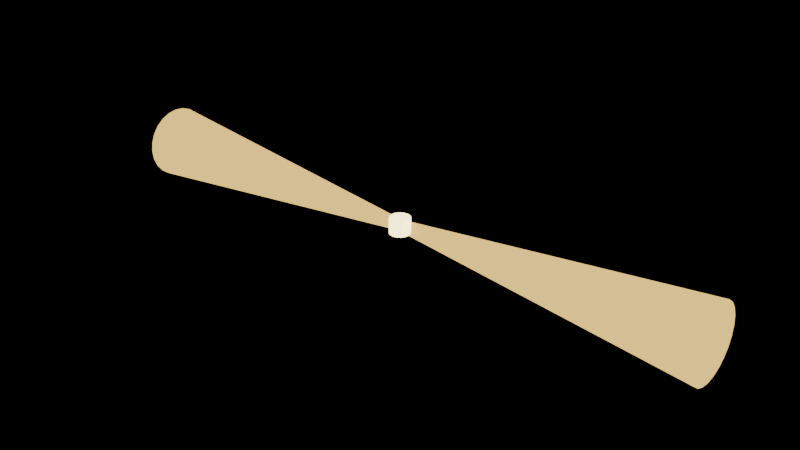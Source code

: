 # Source: 31_lighthouse_beacon.blend  (saved by Blender 4.2.67; exported with 4.5.12 LTS)
import bpy
from mathutils import Matrix  # noqa: F401  (used for matrix-valued properties, if any)

bpy.ops.wm.read_factory_settings(use_empty=True)
scene = bpy.context.scene
scene.name = 'LighthouseBeaconLoop'

# ---- materials (node trees are filled in below, after node groups)
mat_beaconbeam = bpy.data.materials.new('BeaconBeam')
mat_beaconbeam.use_transparency_overlap = False
mat_beaconbeam.show_transparent_back = False
mat_beaconbeam.diffuse_color = (1.0, 0.68, 0.16, 0.18)
mat_beaconflare = bpy.data.materials.new('BeaconFlare')
mat_beaconflare.diffuse_color = (1.0, 0.82, 0.35, 1.0)

# ---- material node trees
mat_beaconbeam.use_nodes = True; mat_beaconbeam.node_tree.nodes.clear()
_N = mat_beaconbeam.node_tree.nodes; _L = mat_beaconbeam.node_tree.links
n0 = _N.new('ShaderNodeBsdfPrincipled'); n0.name = 'Principled BSDF'; n0.location = (10, 300)
n0.inputs[0].default_value = (1.0, 0.68, 0.16, 1.0)
n0.inputs[2].default_value = 0.28
n0.inputs[4].default_value = 0.18
n0.inputs[27].default_value = (1.0, 0.68, 0.16, 1.0)
n0.inputs[28].default_value = 4.0
n1 = _N.new('ShaderNodeOutputMaterial'); n1.name = 'Material Output'; n1.location = (300, 300)
_L.new(n0.outputs[0], n1.inputs[0])
n1.is_active_output = True
mat_beaconflare.use_nodes = True; mat_beaconflare.node_tree.nodes.clear()
_N = mat_beaconflare.node_tree.nodes; _L = mat_beaconflare.node_tree.links
n0 = _N.new('ShaderNodeBsdfPrincipled'); n0.name = 'Principled BSDF'; n0.location = (10, 300)
n0.inputs[0].default_value = (1.0, 0.82, 0.35, 1.0)
n0.inputs[2].default_value = 0.28
n0.inputs[27].default_value = (1.0, 0.82, 0.35, 1.0)
n0.inputs[28].default_value = 5.0
n1 = _N.new('ShaderNodeOutputMaterial'); n1.name = 'Material Output'; n1.location = (300, 300)
_L.new(n0.outputs[0], n1.inputs[0])
n1.is_active_output = True

# ---- meshes
me_cone = bpy.data.meshes.new('Cone')
me_cone.from_pydata([(0.0, 2.0, -60.0), (0.0, 14.0, 60.0), (0.5176, 1.932, -60.0), (3.623, 13.52, 60.0), (1.0, 1.732, -60.0), (7.0, 12.12, 60.0), (1.414, 1.414, -60.0), (9.899, 9.899, 60.0), (1.732, 1.0, -60.0), (12.12, 7.0, 60.0), (1.932, 0.5176, -60.0), (13.52, 3.623, 60.0), (2.0, 0.0, -60.0), (14.0, 0.0, 60.0), (1.932, -0.5176, -60.0), (13.52, -3.623, 60.0), (1.732, -1.0, -60.0), (12.12, -7.0, 60.0), (1.414, -1.414, -60.0), (9.899, -9.899, 60.0), (1.0, -1.732, -60.0), (7.0, -12.12, 60.0), (0.5176, -1.932, -60.0), (3.623, -13.52, 60.0), (0.0, -2.0, -60.0), (0.0, -14.0, 60.0), (-0.5176, -1.932, -60.0), (-3.623, -13.52, 60.0), (-1.0, -1.732, -60.0), (-7.0, -12.12, 60.0), (-1.414, -1.414, -60.0), (-9.899, -9.899, 60.0), (-1.732, -1.0, -60.0), (-12.12, -7.0, 60.0), (-1.932, -0.5176, -60.0), (-13.52, -3.623, 60.0), (-2.0, 0.0, -60.0), (-14.0, 0.0, 60.0), (-1.932, 0.5176, -60.0), (-13.52, 3.623, 60.0), (-1.732, 1.0, -60.0), (-12.12, 7.0, 60.0), (-1.414, 1.414, -60.0), (-9.899, 9.899, 60.0), (-1.0, 1.732, -60.0), (-7.0, 12.12, 60.0), (-0.5176, 1.932, -60.0), (-3.623, 13.52, 60.0)], [], [(0, 1, 3, 2), (2, 3, 5, 4), (4, 5, 7, 6), (6, 7, 9, 8), (8, 9, 11, 10), (10, 11, 13, 12), (12, 13, 15, 14), (14, 15, 17, 16), (16, 17, 19, 18), (18, 19, 21, 20), (20, 21, 23, 22), (22, 23, 25, 24), (24, 25, 27, 26), (26, 27, 29, 28), (28, 29, 31, 30), (30, 31, 33, 32), (32, 33, 35, 34), (34, 35, 37, 36), (36, 37, 39, 38), (38, 39, 41, 40), (40, 41, 43, 42), (42, 43, 45, 44), (3, 1, 47, 45, 43, 41, 39, 37, 35, 33, 31, 29, 27, 25, 23, 21, 19, 17, 15, 13, 11, 9, 7, 5), (44, 45, 47, 46), (46, 47, 1, 0), (0, 2, 4, 6, 8, 10, 12, 14, 16, 18, 20, 22, 24, 26, 28, 30, 32, 34, 36, 38, 40, 42, 44, 46)])
_uv = me_cone.uv_layers.new(name='UVMap')
_uv.uv.foreach_set('vector', [1.0, 0.5, 1.0, 1.0, 0.9583, 1.0, 0.9583, 0.5, 0.9583, 0.5, 0.9583, 1.0, 0.9167, 1.0, 0.9167, 0.5, 0.9167, 0.5, 0.9167, 1.0, 0.875, 1.0, 0.875, 0.5, 0.875, 0.5, 0.875, 1.0, 0.8333, 1.0, 0.8333, 0.5, 0.8333, 0.5, 0.8333, 1.0, 0.7917, 1.0, 0.7917, 0.5, 0.7917, 0.5, 0.7917, 1.0, 0.75, 1.0, 0.75, 0.5, 0.75, 0.5, 0.75, 1.0, 0.7083, 1.0, 0.7083, 0.5, 0.7083, 0.5, 0.7083, 1.0, 0.6667, 1.0, 0.6667, 0.5, 0.6667, 0.5, 0.6667, 1.0, 0.625, 1.0, 0.625, 0.5, 0.625, 0.5, 0.625, 1.0, 0.5833, 1.0, 0.5833, 0.5, 0.5833, 0.5, 0.5833, 1.0, 0.5417, 1.0, 0.5417, 0.5, 0.5417, 0.5, 0.5417, 1.0, 0.5, 1.0, 0.5, 0.5, 0.5, 0.5, 0.5, 1.0, 0.4583, 1.0, 0.4583, 0.5, 0.4583, 0.5, 0.4583, 1.0, 0.4167, 1.0, 0.4167, 0.5, 0.4167, 0.5, 0.4167, 1.0, 0.375, 1.0, 0.375, 0.5, 0.375, 0.5, 0.375, 1.0, 0.3333, 1.0, 0.3333, 0.5, 0.3333, 0.5, 0.3333, 1.0, 0.2917, 1.0, 0.2917, 0.5, 0.2917, 0.5, 0.2917, 1.0, 0.25, 1.0, 0.25, 0.5, 0.25, 0.5, 0.25, 1.0, 0.2083, 1.0, 0.2083, 0.5, 0.2083, 0.5, 0.2083, 1.0, 0.1667, 1.0, 0.1667, 0.5, 0.1667, 0.5, 0.1667, 1.0, 0.125, 1.0, 0.125, 0.5, 0.125, 0.5, 0.125, 1.0, 0.08333, 1.0, 0.08333, 0.5, 0.3121, 0.4818, 0.25, 0.49, 0.1879, 0.4818, 0.13, 0.4578, 0.08029, 0.4197, 0.04215, 0.37, 0.01818, 0.3121, 0.01, 0.25, 0.01818, 0.1879, 0.04215, 0.13, 0.08029, 0.08029, 0.13, 0.04215, 0.1879, 0.01818, 0.25, 0.01, 0.3121, 0.01818, 0.37, 0.04215, 0.4197, 0.08029, 0.4578, 0.13, 0.4818, 0.1879, 0.49, 0.25, 0.4818, 0.3121, 0.4578, 0.37, 0.4197, 0.4197, 0.37, 0.4578, 0.08333, 0.5, 0.08333, 1.0, 0.04167, 1.0, 0.04167, 0.5, 0.04167, 0.5, 0.04167, 1.0, -1.863e-07, 1.0, -1.863e-07, 0.5, 0.75, 0.49, 0.8121, 0.4818, 0.87, 0.4578, 0.9197, 0.4197, 0.9578, 0.37, 0.9818, 0.3121, 0.99, 0.25, 0.9818, 0.1879, 0.9578, 0.13, 0.9197, 0.08029, 0.87, 0.04215, 0.8121, 0.01818, 0.75, 0.01, 0.6879, 0.01818, 0.63, 0.04215, 0.5803, 0.08029, 0.5422, 0.13, 0.5182, 0.1879, 0.51, 0.25, 0.5182, 0.3121, 0.5422, 0.37, 0.5803, 0.4197, 0.63, 0.4578, 0.6879, 0.4818])
me_cone.materials.append(mat_beaconbeam)
me_cone.update()
me_cone_001 = bpy.data.meshes.new('Cone.001')
me_cone_001.from_pydata([(0.0, 2.0, -60.0), (0.0, 14.0, 60.0), (0.5176, 1.932, -60.0), (3.623, 13.52, 60.0), (1.0, 1.732, -60.0), (7.0, 12.12, 60.0), (1.414, 1.414, -60.0), (9.899, 9.899, 60.0), (1.732, 1.0, -60.0), (12.12, 7.0, 60.0), (1.932, 0.5176, -60.0), (13.52, 3.623, 60.0), (2.0, 0.0, -60.0), (14.0, 0.0, 60.0), (1.932, -0.5176, -60.0), (13.52, -3.623, 60.0), (1.732, -1.0, -60.0), (12.12, -7.0, 60.0), (1.414, -1.414, -60.0), (9.899, -9.899, 60.0), (1.0, -1.732, -60.0), (7.0, -12.12, 60.0), (0.5176, -1.932, -60.0), (3.623, -13.52, 60.0), (0.0, -2.0, -60.0), (0.0, -14.0, 60.0), (-0.5176, -1.932, -60.0), (-3.623, -13.52, 60.0), (-1.0, -1.732, -60.0), (-7.0, -12.12, 60.0), (-1.414, -1.414, -60.0), (-9.899, -9.899, 60.0), (-1.732, -1.0, -60.0), (-12.12, -7.0, 60.0), (-1.932, -0.5176, -60.0), (-13.52, -3.623, 60.0), (-2.0, 0.0, -60.0), (-14.0, 0.0, 60.0), (-1.932, 0.5176, -60.0), (-13.52, 3.623, 60.0), (-1.732, 1.0, -60.0), (-12.12, 7.0, 60.0), (-1.414, 1.414, -60.0), (-9.899, 9.899, 60.0), (-1.0, 1.732, -60.0), (-7.0, 12.12, 60.0), (-0.5176, 1.932, -60.0), (-3.623, 13.52, 60.0)], [], [(0, 1, 3, 2), (2, 3, 5, 4), (4, 5, 7, 6), (6, 7, 9, 8), (8, 9, 11, 10), (10, 11, 13, 12), (12, 13, 15, 14), (14, 15, 17, 16), (16, 17, 19, 18), (18, 19, 21, 20), (20, 21, 23, 22), (22, 23, 25, 24), (24, 25, 27, 26), (26, 27, 29, 28), (28, 29, 31, 30), (30, 31, 33, 32), (32, 33, 35, 34), (34, 35, 37, 36), (36, 37, 39, 38), (38, 39, 41, 40), (40, 41, 43, 42), (42, 43, 45, 44), (3, 1, 47, 45, 43, 41, 39, 37, 35, 33, 31, 29, 27, 25, 23, 21, 19, 17, 15, 13, 11, 9, 7, 5), (44, 45, 47, 46), (46, 47, 1, 0), (0, 2, 4, 6, 8, 10, 12, 14, 16, 18, 20, 22, 24, 26, 28, 30, 32, 34, 36, 38, 40, 42, 44, 46)])
_uv = me_cone_001.uv_layers.new(name='UVMap')
_uv.uv.foreach_set('vector', [1.0, 0.5, 1.0, 1.0, 0.9583, 1.0, 0.9583, 0.5, 0.9583, 0.5, 0.9583, 1.0, 0.9167, 1.0, 0.9167, 0.5, 0.9167, 0.5, 0.9167, 1.0, 0.875, 1.0, 0.875, 0.5, 0.875, 0.5, 0.875, 1.0, 0.8333, 1.0, 0.8333, 0.5, 0.8333, 0.5, 0.8333, 1.0, 0.7917, 1.0, 0.7917, 0.5, 0.7917, 0.5, 0.7917, 1.0, 0.75, 1.0, 0.75, 0.5, 0.75, 0.5, 0.75, 1.0, 0.7083, 1.0, 0.7083, 0.5, 0.7083, 0.5, 0.7083, 1.0, 0.6667, 1.0, 0.6667, 0.5, 0.6667, 0.5, 0.6667, 1.0, 0.625, 1.0, 0.625, 0.5, 0.625, 0.5, 0.625, 1.0, 0.5833, 1.0, 0.5833, 0.5, 0.5833, 0.5, 0.5833, 1.0, 0.5417, 1.0, 0.5417, 0.5, 0.5417, 0.5, 0.5417, 1.0, 0.5, 1.0, 0.5, 0.5, 0.5, 0.5, 0.5, 1.0, 0.4583, 1.0, 0.4583, 0.5, 0.4583, 0.5, 0.4583, 1.0, 0.4167, 1.0, 0.4167, 0.5, 0.4167, 0.5, 0.4167, 1.0, 0.375, 1.0, 0.375, 0.5, 0.375, 0.5, 0.375, 1.0, 0.3333, 1.0, 0.3333, 0.5, 0.3333, 0.5, 0.3333, 1.0, 0.2917, 1.0, 0.2917, 0.5, 0.2917, 0.5, 0.2917, 1.0, 0.25, 1.0, 0.25, 0.5, 0.25, 0.5, 0.25, 1.0, 0.2083, 1.0, 0.2083, 0.5, 0.2083, 0.5, 0.2083, 1.0, 0.1667, 1.0, 0.1667, 0.5, 0.1667, 0.5, 0.1667, 1.0, 0.125, 1.0, 0.125, 0.5, 0.125, 0.5, 0.125, 1.0, 0.08333, 1.0, 0.08333, 0.5, 0.3121, 0.4818, 0.25, 0.49, 0.1879, 0.4818, 0.13, 0.4578, 0.08029, 0.4197, 0.04215, 0.37, 0.01818, 0.3121, 0.01, 0.25, 0.01818, 0.1879, 0.04215, 0.13, 0.08029, 0.08029, 0.13, 0.04215, 0.1879, 0.01818, 0.25, 0.01, 0.3121, 0.01818, 0.37, 0.04215, 0.4197, 0.08029, 0.4578, 0.13, 0.4818, 0.1879, 0.49, 0.25, 0.4818, 0.3121, 0.4578, 0.37, 0.4197, 0.4197, 0.37, 0.4578, 0.08333, 0.5, 0.08333, 1.0, 0.04167, 1.0, 0.04167, 0.5, 0.04167, 0.5, 0.04167, 1.0, -1.863e-07, 1.0, -1.863e-07, 0.5, 0.75, 0.49, 0.8121, 0.4818, 0.87, 0.4578, 0.9197, 0.4197, 0.9578, 0.37, 0.9818, 0.3121, 0.99, 0.25, 0.9818, 0.1879, 0.9578, 0.13, 0.9197, 0.08029, 0.87, 0.04215, 0.8121, 0.01818, 0.75, 0.01, 0.6879, 0.01818, 0.63, 0.04215, 0.5803, 0.08029, 0.5422, 0.13, 0.5182, 0.1879, 0.51, 0.25, 0.5182, 0.3121, 0.5422, 0.37, 0.5803, 0.4197, 0.63, 0.4578, 0.6879, 0.4818])
me_cone_001.materials.append(mat_beaconbeam)
me_cone_001.update()
me_cylinder = bpy.data.meshes.new('Cylinder')
me_cylinder.from_pydata([(0.0, 4.0, -3.0), (0.0, 4.0, 3.0), (1.531, 3.696, -3.0), (1.531, 3.696, 3.0), (2.828, 2.828, -3.0), (2.828, 2.828, 3.0), (3.696, 1.531, -3.0), (3.696, 1.531, 3.0), (4.0, 0.0, -3.0), (4.0, 0.0, 3.0), (3.696, -1.531, -3.0), (3.696, -1.531, 3.0), (2.828, -2.828, -3.0), (2.828, -2.828, 3.0), (1.531, -3.696, -3.0), (1.531, -3.696, 3.0), (0.0, -4.0, -3.0), (0.0, -4.0, 3.0), (-1.531, -3.696, -3.0), (-1.531, -3.696, 3.0), (-2.828, -2.828, -3.0), (-2.828, -2.828, 3.0), (-3.696, -1.531, -3.0), (-3.696, -1.531, 3.0), (-4.0, 0.0, -3.0), (-4.0, 0.0, 3.0), (-3.696, 1.531, -3.0), (-3.696, 1.531, 3.0), (-2.828, 2.828, -3.0), (-2.828, 2.828, 3.0), (-1.531, 3.696, -3.0), (-1.531, 3.696, 3.0)], [], [(0, 1, 3, 2), (2, 3, 5, 4), (4, 5, 7, 6), (6, 7, 9, 8), (8, 9, 11, 10), (10, 11, 13, 12), (12, 13, 15, 14), (14, 15, 17, 16), (16, 17, 19, 18), (18, 19, 21, 20), (20, 21, 23, 22), (22, 23, 25, 24), (24, 25, 27, 26), (26, 27, 29, 28), (3, 1, 31, 29, 27, 25, 23, 21, 19, 17, 15, 13, 11, 9, 7, 5), (28, 29, 31, 30), (30, 31, 1, 0), (0, 2, 4, 6, 8, 10, 12, 14, 16, 18, 20, 22, 24, 26, 28, 30)])
_uv = me_cylinder.uv_layers.new(name='UVMap')
_uv.uv.foreach_set('vector', [1.0, 0.5, 1.0, 1.0, 0.9375, 1.0, 0.9375, 0.5, 0.9375, 0.5, 0.9375, 1.0, 0.875, 1.0, 0.875, 0.5, 0.875, 0.5, 0.875, 1.0, 0.8125, 1.0, 0.8125, 0.5, 0.8125, 0.5, 0.8125, 1.0, 0.75, 1.0, 0.75, 0.5, 0.75, 0.5, 0.75, 1.0, 0.6875, 1.0, 0.6875, 0.5, 0.6875, 0.5, 0.6875, 1.0, 0.625, 1.0, 0.625, 0.5, 0.625, 0.5, 0.625, 1.0, 0.5625, 1.0, 0.5625, 0.5, 0.5625, 0.5, 0.5625, 1.0, 0.5, 1.0, 0.5, 0.5, 0.5, 0.5, 0.5, 1.0, 0.4375, 1.0, 0.4375, 0.5, 0.4375, 0.5, 0.4375, 1.0, 0.375, 1.0, 0.375, 0.5, 0.375, 0.5, 0.375, 1.0, 0.3125, 1.0, 0.3125, 0.5, 0.3125, 0.5, 0.3125, 1.0, 0.25, 1.0, 0.25, 0.5, 0.25, 0.5, 0.25, 1.0, 0.1875, 1.0, 0.1875, 0.5, 0.1875, 0.5, 0.1875, 1.0, 0.125, 1.0, 0.125, 0.5, 0.3418, 0.4717, 0.25, 0.49, 0.1582, 0.4717, 0.08029, 0.4197, 0.02827, 0.3418, 0.01, 0.25, 0.02827, 0.1582, 0.08029, 0.08029, 0.1582, 0.02827, 0.25, 0.01, 0.3418, 0.02827, 0.4197, 0.08029, 0.4717, 0.1582, 0.49, 0.25, 0.4717, 0.3418, 0.4197, 0.4197, 0.125, 0.5, 0.125, 1.0, 0.0625, 1.0, 0.0625, 0.5, 0.0625, 0.5, 0.0625, 1.0, 0.0, 1.0, 0.0, 0.5, 0.75, 0.49, 0.8418, 0.4717, 0.9197, 0.4197, 0.9717, 0.3418, 0.99, 0.25, 0.9717, 0.1582, 0.9197, 0.08029, 0.8418, 0.02827, 0.75, 0.01, 0.6582, 0.02827, 0.5803, 0.08029, 0.5283, 0.1582, 0.51, 0.25, 0.5283, 0.3418, 0.5803, 0.4197, 0.6582, 0.4717])
me_cylinder.materials.append(mat_beaconflare)
me_cylinder.update()

# ---- objects
ob_lighthousebeaconrig = bpy.data.objects.new('LighthouseBeaconRig', None)
ob_lighthouse_beacon_east_nocol_noshadow = bpy.data.objects.new('lighthouse_beacon_east_nocol_noshadow', me_cone)
ob_lighthouse_beacon_west_nocol_noshadow = bpy.data.objects.new('lighthouse_beacon_west_nocol_noshadow', me_cone_001)
ob_lighthouse_beacon_flare_nocol_noshadow = bpy.data.objects.new('lighthouse_beacon_flare_nocol_noshadow', me_cylinder)

# ---- transforms, parenting, visibility, modifiers, constraints
ob_lighthousebeaconrig.location = (0.0, 0.0, 0.0)
ob_lighthouse_beacon_east_nocol_noshadow.parent = ob_lighthousebeaconrig
ob_lighthouse_beacon_east_nocol_noshadow.location = (60.0, 0.0, 0.0)
ob_lighthouse_beacon_east_nocol_noshadow.rotation_euler = (0.0, 1.571, 0.0)
ob_lighthouse_beacon_west_nocol_noshadow.parent = ob_lighthousebeaconrig
ob_lighthouse_beacon_west_nocol_noshadow.location = (-60.0, 0.0, 0.0)
ob_lighthouse_beacon_west_nocol_noshadow.rotation_euler = (0.0, -1.571, 0.0)
ob_lighthouse_beacon_flare_nocol_noshadow.parent = ob_lighthousebeaconrig
ob_lighthouse_beacon_flare_nocol_noshadow.location = (0.0, 0.0, 0.0)

# ---- collection membership
scene.collection.objects.link(ob_lighthousebeaconrig)
scene.collection.objects.link(ob_lighthouse_beacon_east_nocol_noshadow)
scene.collection.objects.link(ob_lighthouse_beacon_west_nocol_noshadow)
scene.collection.objects.link(ob_lighthouse_beacon_flare_nocol_noshadow)

# ---- scene / render settings (as saved in the file)
scene.frame_start = 1; scene.frame_end = 241; scene.frame_set(1)
scene.render.engine = 'BLENDER_EEVEE_NEXT'
scene.render.fps = 30
bpy.context.view_layer.update()

# ---- added for rendering (the .blend has no active camera): camera
cam_auto = bpy.data.cameras.new('AutoCamera')
cam_auto.lens = 50.0
cam_auto.sensor_width = 36.0
cam_auto.clip_end = 3949.72
ob_auto_camera = bpy.data.objects.new('AutoCamera', cam_auto)
scene.collection.objects.link(ob_auto_camera)
ob_auto_camera.location = (225.056, -270.067, 180.045)
ob_auto_camera.rotation_euler = (1.09748, -7.21219e-08, 0.694738)
scene.camera = ob_auto_camera
bpy.context.view_layer.update()
